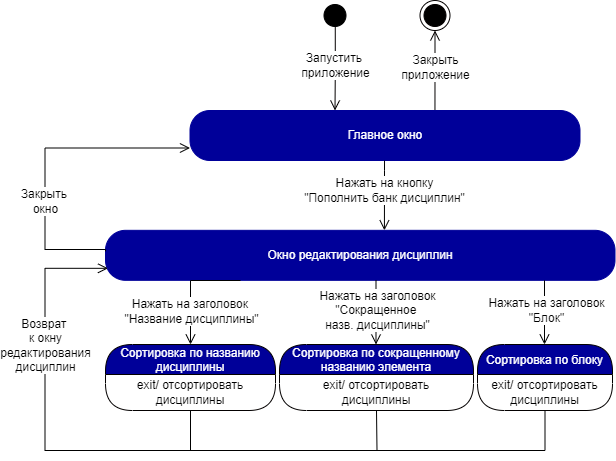

The diagram above was exported from draw.io. Its source (the exported page's mxGraphModel, read from the mxfile embedded in the PNG):
<mxGraphModel dx="1888" dy="660" grid="1" gridSize="10" guides="1" tooltips="1" connect="1" arrows="1" fold="1" page="1" pageScale="1" pageWidth="850" pageHeight="1100" math="0" shadow="0">
  <root>
    <mxCell id="0" />
    <mxCell id="1" parent="0" />
    <mxCell id="867nS2tPv7f6M5Oq-kr3-5" value="" style="ellipse;html=1;shape=startState;fillColor=#000000;strokeColor=#000000;fontColor=#000099;" parent="1" vertex="1">
      <mxGeometry x="-434.5" y="330" width="30" height="30" as="geometry" />
    </mxCell>
    <mxCell id="867nS2tPv7f6M5Oq-kr3-6" value="&lt;font style=&quot;font-size: 12px&quot;&gt;Запустить &lt;br&gt;приложение&lt;/font&gt;" style="edgeStyle=orthogonalEdgeStyle;html=1;verticalAlign=bottom;endArrow=open;endSize=8;strokeColor=#030000;rounded=0;exitX=0.509;exitY=0.876;exitDx=0;exitDy=0;exitPerimeter=0;spacingBottom=-14;fontSize=10;" parent="1" source="867nS2tPv7f6M5Oq-kr3-5" edge="1">
      <mxGeometry relative="1" as="geometry">
        <mxPoint x="-419.5" y="440" as="targetPoint" />
        <mxPoint x="-449.5" y="400" as="sourcePoint" />
      </mxGeometry>
    </mxCell>
    <mxCell id="867nS2tPv7f6M5Oq-kr3-8" value="&lt;font style=&quot;font-size: 12px&quot;&gt;Закрыть&lt;br&gt;приложение&lt;/font&gt;" style="edgeStyle=orthogonalEdgeStyle;html=1;verticalAlign=bottom;endArrow=open;endSize=8;strokeColor=#030000;rounded=0;spacingBottom=-14;fontSize=10;entryX=0.5;entryY=1;entryDx=0;entryDy=0;exitX=0.781;exitY=0;exitDx=0;exitDy=0;exitPerimeter=0;" parent="1" target="867nS2tPv7f6M5Oq-kr3-9" edge="1">
      <mxGeometry relative="1" as="geometry">
        <mxPoint x="-224.5" y="410" as="targetPoint" />
        <mxPoint x="-319.53999999999996" y="440" as="sourcePoint" />
        <Array as="points">
          <mxPoint x="-319.5" y="400" />
          <mxPoint x="-319.5" y="400" />
        </Array>
      </mxGeometry>
    </mxCell>
    <mxCell id="867nS2tPv7f6M5Oq-kr3-9" value="" style="ellipse;html=1;shape=endState;fillColor=#000000;strokeColor=#030000;" parent="1" vertex="1">
      <mxGeometry x="-334.5" y="330" width="30" height="30" as="geometry" />
    </mxCell>
    <mxCell id="qDviGn5YjymdtYlAbA-W-9" value="Главное окно" style="rounded=1;whiteSpace=wrap;html=1;arcSize=40;fontColor=#FFFFFF;fillColor=#000099;strokeColor=#000099;" parent="1" vertex="1">
      <mxGeometry x="-564.5" y="440" width="390" height="50" as="geometry" />
    </mxCell>
    <mxCell id="qDviGn5YjymdtYlAbA-W-13" value="" style="edgeStyle=orthogonalEdgeStyle;html=1;verticalAlign=bottom;endArrow=open;endSize=8;strokeColor=#000000;rounded=0;fontSize=10;exitX=0.097;exitY=1.006;exitDx=0;exitDy=0;exitPerimeter=0;entryX=0.154;entryY=0;entryDx=0;entryDy=0;entryPerimeter=0;" parent="1" edge="1">
      <mxGeometry relative="1" as="geometry">
        <mxPoint x="-370.0870000000001" y="559.82" as="targetPoint" />
        <mxPoint x="-369.9799999999999" y="490.12000000000006" as="sourcePoint" />
        <Array as="points">
          <mxPoint x="-370.15" y="499.82000000000005" />
        </Array>
      </mxGeometry>
    </mxCell>
    <mxCell id="qDviGn5YjymdtYlAbA-W-14" value="Нажать на кнопку&lt;br&gt;&quot;Пополнить банк дисциплин&quot;" style="edgeLabel;html=1;align=center;verticalAlign=middle;resizable=0;points=[];fontSize=12;" parent="qDviGn5YjymdtYlAbA-W-13" vertex="1" connectable="0">
      <mxGeometry x="-0.2516" y="2" relative="1" as="geometry">
        <mxPoint x="-2" y="3" as="offset" />
      </mxGeometry>
    </mxCell>
    <mxCell id="qDviGn5YjymdtYlAbA-W-16" value="Сортировка по названию &#10;дисциплины" style="swimlane;fontStyle=0;align=center;verticalAlign=middle;childLayout=stackLayout;horizontal=1;startSize=30;horizontalStack=0;resizeParent=0;resizeLast=1;container=0;fontColor=#FFFFFF;collapsible=0;rounded=1;arcSize=30;strokeColor=#030000;fillColor=#000099;swimlaneFillColor=#FFFFFF;dropTarget=0;fontSize=12;" parent="1" vertex="1">
      <mxGeometry x="-649" y="674" width="170" height="66" as="geometry" />
    </mxCell>
    <mxCell id="qDviGn5YjymdtYlAbA-W-17" value="exit/ отсортировать дисциплины" style="text;html=1;strokeColor=none;fillColor=none;align=center;verticalAlign=middle;spacingLeft=4;spacingRight=4;whiteSpace=wrap;overflow=hidden;rotatable=0;fontColor=#000000;fontSize=12;" parent="qDviGn5YjymdtYlAbA-W-16" vertex="1">
      <mxGeometry y="30" width="170" height="36" as="geometry" />
    </mxCell>
    <mxCell id="qDviGn5YjymdtYlAbA-W-21" value="Окно редактирования дисциплин" style="rounded=1;whiteSpace=wrap;html=1;arcSize=40;fontColor=#FFFFFF;fillColor=#000099;strokeColor=#000099;" parent="1" vertex="1">
      <mxGeometry x="-649" y="559.82" width="509.5" height="50" as="geometry" />
    </mxCell>
    <mxCell id="qDviGn5YjymdtYlAbA-W-22" value="" style="edgeStyle=orthogonalEdgeStyle;html=1;verticalAlign=bottom;endArrow=open;endSize=8;strokeColor=#000000;rounded=0;fontSize=10;entryX=0.5;entryY=0;entryDx=0;entryDy=0;" parent="1" target="qDviGn5YjymdtYlAbA-W-16" edge="1">
      <mxGeometry relative="1" as="geometry">
        <mxPoint x="-768" y="679.82" as="targetPoint" />
        <mxPoint x="-514" y="610" as="sourcePoint" />
        <Array as="points">
          <mxPoint x="-514" y="610" />
        </Array>
      </mxGeometry>
    </mxCell>
    <mxCell id="qDviGn5YjymdtYlAbA-W-23" value="Нажать на заголовок &lt;br&gt;&quot;Название дисциплины&quot;" style="edgeLabel;html=1;align=center;verticalAlign=middle;resizable=0;points=[];fontSize=12;" parent="qDviGn5YjymdtYlAbA-W-22" vertex="1" connectable="0">
      <mxGeometry x="-0.2516" y="2" relative="1" as="geometry">
        <mxPoint x="-7" y="28" as="offset" />
      </mxGeometry>
    </mxCell>
    <mxCell id="qDviGn5YjymdtYlAbA-W-24" value="" style="edgeStyle=orthogonalEdgeStyle;html=1;verticalAlign=bottom;endArrow=open;endSize=8;strokeColor=#000000;rounded=0;fontSize=10;exitX=0.5;exitY=1;exitDx=0;exitDy=0;" parent="1" source="qDviGn5YjymdtYlAbA-W-17" edge="1">
      <mxGeometry relative="1" as="geometry">
        <mxPoint x="-646.5" y="597.82" as="targetPoint" />
        <mxPoint x="-564.5" y="790" as="sourcePoint" />
        <Array as="points">
          <mxPoint x="-563.5" y="780" />
          <mxPoint x="-709.5" y="780" />
          <mxPoint x="-709.5" y="598" />
        </Array>
      </mxGeometry>
    </mxCell>
    <mxCell id="qDviGn5YjymdtYlAbA-W-25" value="Возврат &lt;br&gt;к окну&lt;br&gt;редактирования&lt;br&gt;дисциплин" style="edgeLabel;html=1;align=center;verticalAlign=middle;resizable=0;points=[];fontSize=12;" parent="qDviGn5YjymdtYlAbA-W-24" vertex="1" connectable="0">
      <mxGeometry x="-0.2516" y="2" relative="1" as="geometry">
        <mxPoint x="-25" y="-108" as="offset" />
      </mxGeometry>
    </mxCell>
    <mxCell id="qDviGn5YjymdtYlAbA-W-35" value="" style="edgeStyle=orthogonalEdgeStyle;html=1;verticalAlign=bottom;endArrow=open;endSize=8;strokeColor=#000000;rounded=0;fontSize=10;exitX=0;exitY=0.42;exitDx=0;exitDy=0;exitPerimeter=0;entryX=0;entryY=0.75;entryDx=0;entryDy=0;" parent="1" source="qDviGn5YjymdtYlAbA-W-21" target="qDviGn5YjymdtYlAbA-W-9" edge="1">
      <mxGeometry relative="1" as="geometry">
        <mxPoint x="-629.5" y="478" as="targetPoint" />
        <mxPoint x="-655.2665000000002" y="579.3500000000001" as="sourcePoint" />
        <Array as="points">
          <mxPoint x="-648.5" y="579" />
          <mxPoint x="-709.5" y="579" />
          <mxPoint x="-709.5" y="478" />
        </Array>
      </mxGeometry>
    </mxCell>
    <mxCell id="qDviGn5YjymdtYlAbA-W-36" value="Закрыть &lt;br&gt;окно" style="edgeLabel;html=1;align=center;verticalAlign=middle;resizable=0;points=[];fontSize=12;" parent="qDviGn5YjymdtYlAbA-W-35" vertex="1" connectable="0">
      <mxGeometry x="-0.3634" y="-2" relative="1" as="geometry">
        <mxPoint x="-2" y="-13" as="offset" />
      </mxGeometry>
    </mxCell>
    <mxCell id="qDviGn5YjymdtYlAbA-W-81" value="" style="edgeStyle=orthogonalEdgeStyle;html=1;verticalAlign=bottom;endArrow=open;endSize=8;strokeColor=#000000;rounded=0;fontSize=10;exitX=0.477;exitY=1.04;exitDx=0;exitDy=0;exitPerimeter=0;" parent="1" edge="1">
      <mxGeometry relative="1" as="geometry">
        <mxPoint x="-378.5" y="674" as="targetPoint" />
        <mxPoint x="-379.08500000000004" y="609.82" as="sourcePoint" />
        <Array as="points">
          <mxPoint x="-378.68000000000006" y="673.82" />
        </Array>
      </mxGeometry>
    </mxCell>
    <mxCell id="qDviGn5YjymdtYlAbA-W-82" value="Нажать на заголовок&lt;br&gt;&quot;Сокращенное &lt;br&gt;назв. дисциплины&quot;" style="edgeLabel;html=1;align=center;verticalAlign=middle;resizable=0;points=[];fontSize=12;" parent="qDviGn5YjymdtYlAbA-W-81" vertex="1" connectable="0">
      <mxGeometry x="-0.2516" y="2" relative="1" as="geometry">
        <mxPoint x="-1" y="6" as="offset" />
      </mxGeometry>
    </mxCell>
    <mxCell id="QLQfLxp_KGLkEb3HSJda-1" value="" style="endArrow=none;html=1;rounded=0;" parent="1" edge="1">
      <mxGeometry width="50" height="50" relative="1" as="geometry">
        <mxPoint x="-619.5" y="780" as="sourcePoint" />
        <mxPoint x="-209.5" y="780" as="targetPoint" />
      </mxGeometry>
    </mxCell>
    <mxCell id="rG9W59Y7Mm39BGgXyG9S-1" value="Сортировка по сокращенному&#10;названию элемента" style="swimlane;fontStyle=0;align=center;verticalAlign=middle;childLayout=stackLayout;horizontal=1;startSize=30;horizontalStack=0;resizeParent=0;resizeLast=1;container=0;fontColor=#FFFFFF;collapsible=0;rounded=1;arcSize=30;strokeColor=#030000;fillColor=#000099;swimlaneFillColor=#FFFFFF;dropTarget=0;fontSize=12;" parent="1" vertex="1">
      <mxGeometry x="-475" y="674" width="194" height="66" as="geometry" />
    </mxCell>
    <mxCell id="rG9W59Y7Mm39BGgXyG9S-2" value="exit/ отсортировать&lt;br&gt;дисциплины" style="text;html=1;strokeColor=none;fillColor=none;align=center;verticalAlign=middle;spacingLeft=4;spacingRight=4;whiteSpace=wrap;overflow=hidden;rotatable=0;fontColor=#000000;fontSize=12;" parent="rG9W59Y7Mm39BGgXyG9S-1" vertex="1">
      <mxGeometry y="30" width="194" height="36" as="geometry" />
    </mxCell>
    <mxCell id="rG9W59Y7Mm39BGgXyG9S-7" value="exit/ отсортированные &lt;br&gt;элементы" style="text;html=1;strokeColor=none;fillColor=none;align=center;verticalAlign=middle;spacingLeft=4;spacingRight=4;whiteSpace=wrap;overflow=hidden;rotatable=0;fontColor=#000000;fontSize=12;" parent="rG9W59Y7Mm39BGgXyG9S-1" vertex="1">
      <mxGeometry y="66" width="194" as="geometry" />
    </mxCell>
    <mxCell id="rG9W59Y7Mm39BGgXyG9S-3" value="" style="edgeStyle=orthogonalEdgeStyle;html=1;verticalAlign=bottom;endArrow=open;endSize=8;strokeColor=#000000;rounded=0;fontSize=10;exitX=0.477;exitY=1.04;exitDx=0;exitDy=0;exitPerimeter=0;" parent="1" edge="1">
      <mxGeometry relative="1" as="geometry">
        <mxPoint x="-210" y="674" as="targetPoint" />
        <mxPoint x="-210" y="609.8200000000002" as="sourcePoint" />
        <Array as="points">
          <mxPoint x="-210.18000000000006" y="673.82" />
        </Array>
      </mxGeometry>
    </mxCell>
    <mxCell id="rG9W59Y7Mm39BGgXyG9S-4" value="Нажать на заголовок&lt;br&gt;&quot;Блок&quot;" style="edgeLabel;html=1;align=center;verticalAlign=middle;resizable=0;points=[];fontSize=12;" parent="rG9W59Y7Mm39BGgXyG9S-3" vertex="1" connectable="0">
      <mxGeometry x="-0.2516" y="2" relative="1" as="geometry">
        <mxPoint x="-1" y="6" as="offset" />
      </mxGeometry>
    </mxCell>
    <mxCell id="rG9W59Y7Mm39BGgXyG9S-5" value="Сортировка по блоку" style="swimlane;fontStyle=0;align=center;verticalAlign=middle;childLayout=stackLayout;horizontal=1;startSize=30;horizontalStack=0;resizeParent=0;resizeLast=1;container=0;fontColor=#FFFFFF;collapsible=0;rounded=1;arcSize=30;strokeColor=#030000;fillColor=#000099;swimlaneFillColor=#FFFFFF;dropTarget=0;fontSize=12;" parent="1" vertex="1">
      <mxGeometry x="-277" y="674" width="135" height="66" as="geometry" />
    </mxCell>
    <mxCell id="rG9W59Y7Mm39BGgXyG9S-6" value="exit/ отсортировать&lt;br&gt;дисциплины" style="text;html=1;strokeColor=none;fillColor=none;align=center;verticalAlign=middle;spacingLeft=4;spacingRight=4;whiteSpace=wrap;overflow=hidden;rotatable=0;fontColor=#000000;fontSize=12;" parent="rG9W59Y7Mm39BGgXyG9S-5" vertex="1">
      <mxGeometry y="30" width="135" height="36" as="geometry" />
    </mxCell>
    <mxCell id="rG9W59Y7Mm39BGgXyG9S-16" value="" style="endArrow=none;html=1;rounded=0;entryX=0;entryY=0;entryDx=0;entryDy=0;" parent="1" target="rG9W59Y7Mm39BGgXyG9S-7" edge="1">
      <mxGeometry width="50" height="50" relative="1" as="geometry">
        <mxPoint x="-377.5" y="780" as="sourcePoint" />
        <mxPoint x="-349.5" y="790" as="targetPoint" />
      </mxGeometry>
    </mxCell>
    <mxCell id="rG9W59Y7Mm39BGgXyG9S-17" value="" style="endArrow=none;html=1;rounded=0;entryX=0.5;entryY=1;entryDx=0;entryDy=0;" parent="1" target="rG9W59Y7Mm39BGgXyG9S-6" edge="1">
      <mxGeometry width="50" height="50" relative="1" as="geometry">
        <mxPoint x="-209.5" y="780" as="sourcePoint" />
        <mxPoint x="-189.5" y="800" as="targetPoint" />
      </mxGeometry>
    </mxCell>
  </root>
</mxGraphModel>